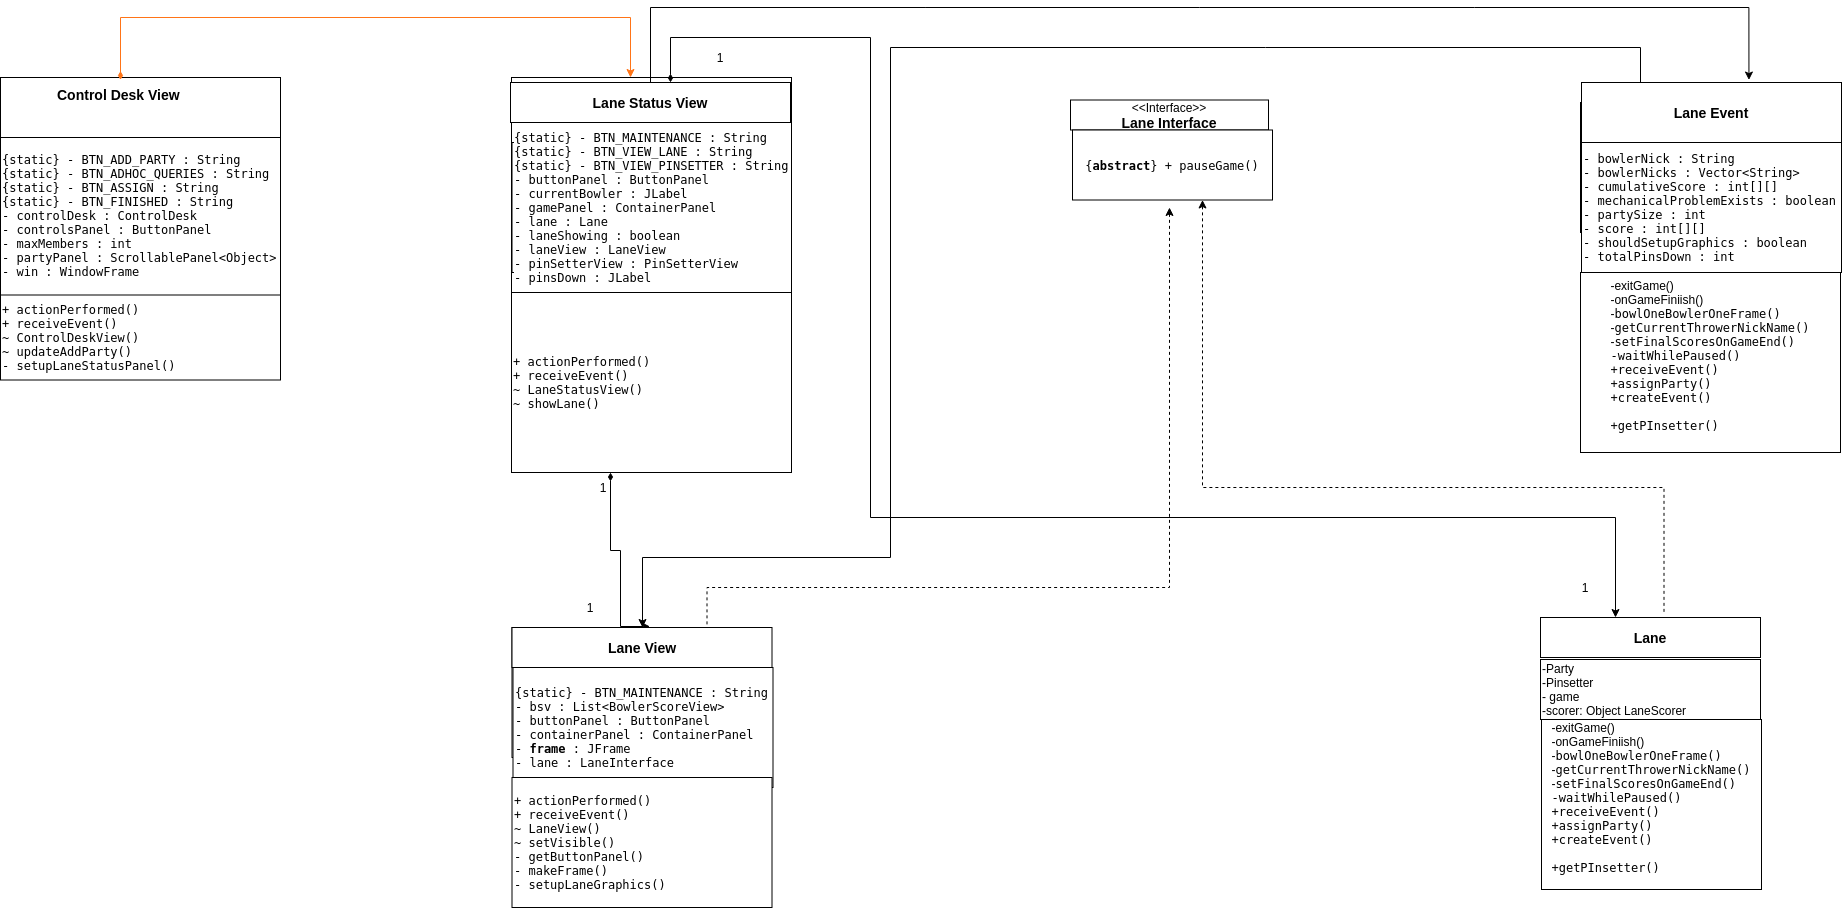

The diagram above was exported from draw.io. Its source (the exported page's mxGraphModel, read from the mxfile embedded in the PNG):
<mxGraphModel dx="3286" dy="399" grid="1" gridSize="10" guides="1" tooltips="1" connect="1" arrows="1" fold="1" page="1" pageScale="1" pageWidth="1100" pageHeight="850" background="#ffffff" math="0" shadow="0">
  <root>
    <mxCell id="0" />
    <mxCell id="1" parent="0" />
    <mxCell id="ZxqWwrUlXkRS1ZWIBDkn-189" value="" style="rounded=0;whiteSpace=wrap;html=1;" vertex="1" parent="1">
      <mxGeometry x="-69" y="960" width="280" height="220" as="geometry" />
    </mxCell>
    <mxCell id="ZxqWwrUlXkRS1ZWIBDkn-257" style="edgeStyle=orthogonalEdgeStyle;rounded=0;orthogonalLoop=1;jettySize=auto;html=1;entryX=0.644;entryY=-0.041;entryDx=0;entryDy=0;entryPerimeter=0;startArrow=none;startFill=0;" edge="1" parent="1" source="ZxqWwrUlXkRS1ZWIBDkn-190" target="ZxqWwrUlXkRS1ZWIBDkn-249">
      <mxGeometry relative="1" as="geometry">
        <Array as="points">
          <mxPoint x="70" y="890" />
          <mxPoint x="1168" y="890" />
        </Array>
      </mxGeometry>
    </mxCell>
    <mxCell id="ZxqWwrUlXkRS1ZWIBDkn-319" style="edgeStyle=orthogonalEdgeStyle;rounded=0;orthogonalLoop=1;jettySize=auto;html=1;entryX=0.25;entryY=0;entryDx=0;entryDy=0;startArrow=diamondThin;startFill=1;endArrow=classic;endFill=1;strokeColor=#000000;" edge="1" parent="1">
      <mxGeometry relative="1" as="geometry">
        <mxPoint x="90" y="965" as="sourcePoint" />
        <mxPoint x="1035" y="1500" as="targetPoint" />
        <Array as="points">
          <mxPoint x="90" y="920" />
          <mxPoint x="290" y="920" />
          <mxPoint x="290" y="1400" />
          <mxPoint x="1035" y="1400" />
        </Array>
      </mxGeometry>
    </mxCell>
    <mxCell id="ZxqWwrUlXkRS1ZWIBDkn-190" value="&lt;b&gt;&lt;font style=&quot;font-size: 14px&quot;&gt;Lane Status View&lt;/font&gt;&lt;/b&gt;" style="rounded=0;whiteSpace=wrap;html=1;" vertex="1" parent="1">
      <mxGeometry x="-70" y="965" width="280" height="40" as="geometry" />
    </mxCell>
    <mxCell id="ZxqWwrUlXkRS1ZWIBDkn-191" value="&lt;pre style=&quot;background-color: rgb(255 , 255 , 255) ; font-family: &amp;#34;dejavu sans mono&amp;#34; ; font-size: 9pt&quot;&gt;&lt;pre style=&quot;font-family: &amp;#34;dejavu sans mono&amp;#34; ; font-size: 9pt&quot;&gt;{static} - BTN_MAINTENANCE : String&lt;br&gt;{static} - BTN_VIEW_LANE : String&lt;br&gt;{static} - BTN_VIEW_PINSETTER : String&lt;br&gt;- buttonPanel : ButtonPanel&lt;br&gt;- currentBowler : JLabel&lt;br&gt;- gamePanel : ContainerPanel&lt;br&gt;- lane : Lane&lt;br&gt;- laneShowing : boolean&lt;br&gt;- laneView : LaneView&lt;br&gt;- pinSetterView : PinSetterView&lt;br&gt;- pinsDown : JLabel&lt;/pre&gt;&lt;/pre&gt;" style="rounded=0;whiteSpace=wrap;html=1;align=left;" vertex="1" parent="1">
      <mxGeometry x="-68.5" y="1025" width="260" height="130" as="geometry" />
    </mxCell>
    <mxCell id="ZxqWwrUlXkRS1ZWIBDkn-255" style="edgeStyle=orthogonalEdgeStyle;rounded=0;orthogonalLoop=1;jettySize=auto;html=1;entryX=0.531;entryY=-0.025;entryDx=0;entryDy=0;entryPerimeter=0;startArrow=diamondThin;startFill=1;" edge="1" parent="1" source="ZxqWwrUlXkRS1ZWIBDkn-192" target="ZxqWwrUlXkRS1ZWIBDkn-242">
      <mxGeometry relative="1" as="geometry">
        <Array as="points">
          <mxPoint x="30" y="1433" />
          <mxPoint x="40" y="1433" />
          <mxPoint x="40" y="1509" />
        </Array>
      </mxGeometry>
    </mxCell>
    <mxCell id="ZxqWwrUlXkRS1ZWIBDkn-192" value="&lt;div&gt;&lt;pre style=&quot;background-color: rgb(255 , 255 , 255) ; font-family: &amp;#34;dejavu sans mono&amp;#34; ; font-size: 9pt&quot;&gt;+ actionPerformed()&lt;br&gt;+ receiveEvent()&lt;br&gt;~ LaneStatusView()&lt;br&gt;~ showLane()&lt;/pre&gt;&lt;/div&gt;" style="rounded=0;whiteSpace=wrap;html=1;align=left;" vertex="1" parent="1">
      <mxGeometry x="-69" y="1175" width="280" height="180" as="geometry" />
    </mxCell>
    <mxCell id="ZxqWwrUlXkRS1ZWIBDkn-193" value="1" style="text;html=1;strokeColor=none;fillColor=none;align=center;verticalAlign=middle;whiteSpace=wrap;rounded=0;" vertex="1" parent="1">
      <mxGeometry x="1091" y="1083" width="40" height="20" as="geometry" />
    </mxCell>
    <mxCell id="ZxqWwrUlXkRS1ZWIBDkn-241" value="" style="rounded=0;whiteSpace=wrap;html=1;" vertex="1" parent="1">
      <mxGeometry x="-68.5" y="1510" width="220" height="130" as="geometry" />
    </mxCell>
    <mxCell id="ZxqWwrUlXkRS1ZWIBDkn-242" value="&lt;b&gt;&lt;font style=&quot;font-size: 14px&quot;&gt;Lane View&lt;/font&gt;&lt;/b&gt;" style="rounded=0;whiteSpace=wrap;html=1;" vertex="1" parent="1">
      <mxGeometry x="-68.5" y="1510" width="260" height="40" as="geometry" />
    </mxCell>
    <mxCell id="ZxqWwrUlXkRS1ZWIBDkn-243" value="&lt;pre style=&quot;background-color: rgb(255 , 255 , 255) ; font-family: &amp;#34;dejavu sans mono&amp;#34; ; font-size: 9pt&quot;&gt;{static} - BTN_MAINTENANCE : String&lt;br&gt;- bsv : List&amp;lt;BowlerScoreView&amp;gt;&lt;br&gt;- buttonPanel : ButtonPanel&lt;br&gt;- containerPanel : ContainerPanel&lt;br&gt;- &lt;span style=&quot;font-weight: bold&quot;&gt;frame&lt;/span&gt; : JFrame&lt;br&gt;- lane : LaneInterface&lt;/pre&gt;" style="rounded=0;whiteSpace=wrap;html=1;align=left;" vertex="1" parent="1">
      <mxGeometry x="-67.5" y="1550" width="260" height="120" as="geometry" />
    </mxCell>
    <mxCell id="ZxqWwrUlXkRS1ZWIBDkn-244" value="&lt;div&gt;&lt;pre style=&quot;background-color: rgb(255 , 255 , 255) ; font-family: &amp;#34;dejavu sans mono&amp;#34; ; font-size: 9pt&quot;&gt;+ actionPerformed()&lt;br&gt;+ receiveEvent()&lt;br&gt;~ LaneView()&lt;br&gt;~ setVisible()&lt;br&gt;- getButtonPanel()&lt;br&gt;- makeFrame()&lt;br&gt;- setupLaneGraphics()&lt;/pre&gt;&lt;/div&gt;" style="rounded=0;whiteSpace=wrap;html=1;align=left;" vertex="1" parent="1">
      <mxGeometry x="-68.5" y="1660" width="260" height="130" as="geometry" />
    </mxCell>
    <mxCell id="ZxqWwrUlXkRS1ZWIBDkn-245" value="&lt;b&gt;&lt;font style=&quot;font-size: 14px&quot;&gt;Lane&lt;/font&gt;&lt;/b&gt;" style="rounded=0;whiteSpace=wrap;html=1;" vertex="1" parent="1">
      <mxGeometry x="960" y="1500" width="220" height="40" as="geometry" />
    </mxCell>
    <mxCell id="ZxqWwrUlXkRS1ZWIBDkn-246" value="&lt;div style=&quot;text-align: left&quot;&gt;-exitGame()&lt;/div&gt;&lt;div style=&quot;text-align: left&quot;&gt;-onGameFiniish()&lt;/div&gt;&lt;div style=&quot;text-align: left&quot;&gt;-&lt;span style=&quot;background-color: rgb(255 , 255 , 255) ; font-family: &amp;#34;dejavu sans mono&amp;#34; ; font-size: 9pt ; text-align: center&quot;&gt;bowlOneBowlerOneFrame()&lt;/span&gt;&lt;/div&gt;&lt;div style=&quot;text-align: left&quot;&gt;-&lt;span style=&quot;background-color: rgb(255 , 255 , 255) ; font-family: &amp;#34;dejavu sans mono&amp;#34; ; font-size: 9pt ; text-align: center&quot;&gt;getCurrentThrowerNickName()&lt;/span&gt;&lt;/div&gt;&lt;div style=&quot;text-align: left&quot;&gt;-&lt;span style=&quot;background-color: rgb(255 , 255 , 255) ; font-family: &amp;#34;dejavu sans mono&amp;#34; ; font-size: 9pt ; text-align: center&quot;&gt;setFinalScoresOnGameEnd()&lt;/span&gt;&lt;/div&gt;&lt;div style=&quot;text-align: left&quot;&gt;&lt;span style=&quot;background-color: rgb(255 , 255 , 255) ; font-family: &amp;#34;dejavu sans mono&amp;#34; ; font-size: 9pt ; text-align: center&quot;&gt;-waitWhilePaused()&lt;/span&gt;&lt;/div&gt;&lt;div style=&quot;text-align: left&quot;&gt;&lt;span style=&quot;background-color: rgb(255 , 255 , 255) ; font-family: &amp;#34;dejavu sans mono&amp;#34; ; font-size: 9pt ; text-align: center&quot;&gt;+&lt;/span&gt;&lt;span style=&quot;background-color: rgb(255 , 255 , 255) ; font-family: &amp;#34;dejavu sans mono&amp;#34; ; font-size: 9pt ; text-align: center&quot;&gt;receiveEvent()&lt;/span&gt;&lt;/div&gt;&lt;div style=&quot;text-align: left&quot;&gt;&lt;font face=&quot;dejavu sans mono&quot;&gt;&lt;span style=&quot;background-color: rgb(255 , 255 , 255)&quot;&gt;+&lt;/span&gt;&lt;/font&gt;&lt;span style=&quot;background-color: rgb(255 , 255 , 255) ; font-family: &amp;#34;dejavu sans mono&amp;#34; ; font-size: 9pt ; text-align: center&quot;&gt;assignParty()&lt;/span&gt;&lt;/div&gt;&lt;div style=&quot;text-align: left&quot;&gt;&lt;span style=&quot;background-color: rgb(255 , 255 , 255) ; font-family: &amp;#34;dejavu sans mono&amp;#34; ; font-size: 9pt ; text-align: center&quot;&gt;+&lt;/span&gt;&lt;span style=&quot;background-color: rgb(255 , 255 , 255) ; font-family: &amp;#34;dejavu sans mono&amp;#34; ; font-size: 9pt ; text-align: center&quot;&gt;createEvent()&lt;/span&gt;&lt;/div&gt;&lt;div style=&quot;text-align: left&quot;&gt;&lt;br&gt;&lt;/div&gt;&lt;div style=&quot;text-align: left&quot;&gt;&lt;span style=&quot;background-color: rgb(255 , 255 , 255) ; font-family: &amp;#34;dejavu sans mono&amp;#34; ; font-size: 9pt ; text-align: center&quot;&gt;+getPInsetter()&lt;/span&gt;&lt;/div&gt;&lt;div style=&quot;text-align: left&quot;&gt;&lt;span style=&quot;background-color: rgb(255 , 255 , 255) ; font-family: &amp;#34;dejavu sans mono&amp;#34; ; font-size: 9pt ; text-align: center&quot;&gt;&lt;br&gt;&lt;/span&gt;&lt;/div&gt;" style="rounded=0;whiteSpace=wrap;html=1;" vertex="1" parent="1">
      <mxGeometry x="961" y="1602" width="220" height="170" as="geometry" />
    </mxCell>
    <mxCell id="ZxqWwrUlXkRS1ZWIBDkn-247" value="-Party&lt;br&gt;-Pinsetter&lt;br&gt;- game&lt;br&gt;-scorer: Object LaneScorer&lt;br&gt;" style="rounded=0;whiteSpace=wrap;html=1;align=left;" vertex="1" parent="1">
      <mxGeometry x="960" y="1542" width="220" height="60" as="geometry" />
    </mxCell>
    <mxCell id="ZxqWwrUlXkRS1ZWIBDkn-248" value="" style="rounded=0;whiteSpace=wrap;html=1;" vertex="1" parent="1">
      <mxGeometry x="1000" y="985" width="220" height="130" as="geometry" />
    </mxCell>
    <mxCell id="ZxqWwrUlXkRS1ZWIBDkn-258" style="edgeStyle=orthogonalEdgeStyle;rounded=0;orthogonalLoop=1;jettySize=auto;html=1;startArrow=none;startFill=0;" edge="1" parent="1" source="ZxqWwrUlXkRS1ZWIBDkn-249" target="ZxqWwrUlXkRS1ZWIBDkn-242">
      <mxGeometry relative="1" as="geometry">
        <Array as="points">
          <mxPoint x="1060" y="930" />
          <mxPoint x="310" y="930" />
          <mxPoint x="310" y="1440" />
          <mxPoint x="62" y="1440" />
        </Array>
      </mxGeometry>
    </mxCell>
    <mxCell id="ZxqWwrUlXkRS1ZWIBDkn-249" value="&lt;b&gt;&lt;font style=&quot;font-size: 14px&quot;&gt;Lane Event&lt;/font&gt;&lt;/b&gt;" style="rounded=0;whiteSpace=wrap;html=1;" vertex="1" parent="1">
      <mxGeometry x="1001" y="965" width="260" height="60" as="geometry" />
    </mxCell>
    <mxCell id="ZxqWwrUlXkRS1ZWIBDkn-250" value="&lt;pre style=&quot;background-color: rgb(255 , 255 , 255) ; font-family: &amp;#34;dejavu sans mono&amp;#34; ; font-size: 9pt&quot;&gt;- bowlerNick : String&lt;br&gt;- bowlerNicks : Vector&amp;lt;String&amp;gt;&lt;br&gt;- cumulativeScore : int[][]&lt;br&gt;- mechanicalProblemExists : boolean&lt;br&gt;- partySize : int&lt;br&gt;- score : int[][]&lt;br&gt;- shouldSetupGraphics : boolean&lt;br&gt;- totalPinsDown : int&lt;/pre&gt;" style="rounded=0;whiteSpace=wrap;html=1;align=left;" vertex="1" parent="1">
      <mxGeometry x="1001" y="1025" width="260" height="130" as="geometry" />
    </mxCell>
    <mxCell id="ZxqWwrUlXkRS1ZWIBDkn-251" value="&lt;div style=&quot;text-align: left&quot;&gt;-exitGame()&lt;/div&gt;&lt;div style=&quot;text-align: left&quot;&gt;-onGameFiniish()&lt;/div&gt;&lt;div style=&quot;text-align: left&quot;&gt;-&lt;span style=&quot;background-color: rgb(255 , 255 , 255) ; font-family: &amp;#34;dejavu sans mono&amp;#34; ; font-size: 9pt&quot;&gt;bowlOneBowlerOneFrame()&lt;/span&gt;&lt;/div&gt;&lt;div style=&quot;text-align: left&quot;&gt;-&lt;span style=&quot;background-color: rgb(255 , 255 , 255) ; font-family: &amp;#34;dejavu sans mono&amp;#34; ; font-size: 9pt&quot;&gt;getCurrentThrowerNickName()&lt;/span&gt;&lt;/div&gt;&lt;div style=&quot;text-align: left&quot;&gt;-&lt;span style=&quot;background-color: rgb(255 , 255 , 255) ; font-family: &amp;#34;dejavu sans mono&amp;#34; ; font-size: 9pt&quot;&gt;setFinalScoresOnGameEnd()&lt;/span&gt;&lt;/div&gt;&lt;div style=&quot;text-align: left&quot;&gt;&lt;span style=&quot;background-color: rgb(255 , 255 , 255) ; font-family: &amp;#34;dejavu sans mono&amp;#34; ; font-size: 9pt&quot;&gt;-waitWhilePaused()&lt;/span&gt;&lt;/div&gt;&lt;div style=&quot;text-align: left&quot;&gt;&lt;span style=&quot;background-color: rgb(255 , 255 , 255) ; font-family: &amp;#34;dejavu sans mono&amp;#34; ; font-size: 9pt&quot;&gt;+&lt;/span&gt;&lt;span style=&quot;background-color: rgb(255 , 255 , 255) ; font-family: &amp;#34;dejavu sans mono&amp;#34; ; font-size: 9pt&quot;&gt;receiveEvent()&lt;/span&gt;&lt;/div&gt;&lt;div style=&quot;text-align: left&quot;&gt;&lt;font face=&quot;dejavu sans mono&quot;&gt;&lt;span style=&quot;background-color: rgb(255 , 255 , 255)&quot;&gt;+&lt;/span&gt;&lt;/font&gt;&lt;span style=&quot;background-color: rgb(255 , 255 , 255) ; font-family: &amp;#34;dejavu sans mono&amp;#34; ; font-size: 9pt&quot;&gt;assignParty()&lt;/span&gt;&lt;/div&gt;&lt;div style=&quot;text-align: left&quot;&gt;&lt;span style=&quot;background-color: rgb(255 , 255 , 255) ; font-family: &amp;#34;dejavu sans mono&amp;#34; ; font-size: 9pt&quot;&gt;+&lt;/span&gt;&lt;span style=&quot;background-color: rgb(255 , 255 , 255) ; font-family: &amp;#34;dejavu sans mono&amp;#34; ; font-size: 9pt&quot;&gt;createEvent()&lt;/span&gt;&lt;/div&gt;&lt;div style=&quot;text-align: left&quot;&gt;&lt;br&gt;&lt;/div&gt;&lt;div style=&quot;text-align: left&quot;&gt;&lt;span style=&quot;background-color: rgb(255 , 255 , 255) ; font-family: &amp;#34;dejavu sans mono&amp;#34; ; font-size: 9pt&quot;&gt;+getPInsetter()&lt;/span&gt;&lt;/div&gt;&lt;div style=&quot;text-align: left&quot;&gt;&lt;span style=&quot;background-color: rgb(255 , 255 , 255) ; font-family: &amp;#34;dejavu sans mono&amp;#34; ; font-size: 9pt&quot;&gt;&lt;br&gt;&lt;/span&gt;&lt;/div&gt;" style="rounded=0;whiteSpace=wrap;html=1;" vertex="1" parent="1">
      <mxGeometry x="1000" y="1155" width="260" height="180" as="geometry" />
    </mxCell>
    <mxCell id="ZxqWwrUlXkRS1ZWIBDkn-253" value="1" style="text;html=1;strokeColor=none;fillColor=none;align=center;verticalAlign=middle;whiteSpace=wrap;rounded=0;" vertex="1" parent="1">
      <mxGeometry x="3" y="1360" width="40" height="20" as="geometry" />
    </mxCell>
    <mxCell id="ZxqWwrUlXkRS1ZWIBDkn-254" value="1" style="text;html=1;strokeColor=none;fillColor=none;align=center;verticalAlign=middle;whiteSpace=wrap;rounded=0;" vertex="1" parent="1">
      <mxGeometry x="-10" y="1480" width="40" height="20" as="geometry" />
    </mxCell>
    <mxCell id="ZxqWwrUlXkRS1ZWIBDkn-317" style="edgeStyle=orthogonalEdgeStyle;rounded=0;orthogonalLoop=1;jettySize=auto;html=1;entryX=0.75;entryY=0;entryDx=0;entryDy=0;startArrow=classic;startFill=1;dashed=1;endArrow=none;endFill=0;" edge="1" parent="1" target="ZxqWwrUlXkRS1ZWIBDkn-242">
      <mxGeometry relative="1" as="geometry">
        <mxPoint x="589" y="1090" as="sourcePoint" />
        <Array as="points">
          <mxPoint x="589" y="1470" />
          <mxPoint x="127" y="1470" />
        </Array>
      </mxGeometry>
    </mxCell>
    <mxCell id="ZxqWwrUlXkRS1ZWIBDkn-315" value="&amp;lt;&amp;lt;Interface&amp;gt;&amp;gt;&lt;br&gt;&lt;span style=&quot;font-size: 14px&quot;&gt;&lt;b&gt;Lane Interface&lt;/b&gt;&lt;/span&gt;" style="rounded=0;whiteSpace=wrap;html=1;align=center;" vertex="1" parent="1">
      <mxGeometry x="490" y="982.5" width="198" height="30" as="geometry" />
    </mxCell>
    <mxCell id="ZxqWwrUlXkRS1ZWIBDkn-318" style="edgeStyle=orthogonalEdgeStyle;rounded=0;orthogonalLoop=1;jettySize=auto;html=1;entryX=0.425;entryY=-0.075;entryDx=0;entryDy=0;entryPerimeter=0;dashed=1;startArrow=classic;startFill=1;endArrow=none;endFill=0;" edge="1" parent="1">
      <mxGeometry relative="1" as="geometry">
        <mxPoint x="622" y="1082.5" as="sourcePoint" />
        <mxPoint x="1083.5" y="1497" as="targetPoint" />
        <Array as="points">
          <mxPoint x="622" y="1370" />
          <mxPoint x="1084" y="1370" />
        </Array>
      </mxGeometry>
    </mxCell>
    <mxCell id="ZxqWwrUlXkRS1ZWIBDkn-316" value="&lt;pre style=&quot;background-color: rgb(255 , 255 , 255)&quot;&gt;&lt;pre&gt;&lt;pre style=&quot;font-family: &amp;#34;dejavu sans mono&amp;#34; ; font-size: 9pt&quot;&gt;{&lt;span style=&quot;font-weight: bold&quot;&gt;abstract&lt;/span&gt;} + pauseGame()&lt;/pre&gt;&lt;/pre&gt;&lt;/pre&gt;" style="rounded=0;whiteSpace=wrap;html=1;" vertex="1" parent="1">
      <mxGeometry x="492" y="1012.5" width="200" height="70" as="geometry" />
    </mxCell>
    <mxCell id="ZxqWwrUlXkRS1ZWIBDkn-320" value="1" style="text;html=1;strokeColor=none;fillColor=none;align=center;verticalAlign=middle;whiteSpace=wrap;rounded=0;" vertex="1" parent="1">
      <mxGeometry x="120" y="930" width="40" height="20" as="geometry" />
    </mxCell>
    <mxCell id="ZxqWwrUlXkRS1ZWIBDkn-321" value="1" style="text;html=1;strokeColor=none;fillColor=none;align=center;verticalAlign=middle;whiteSpace=wrap;rounded=0;" vertex="1" parent="1">
      <mxGeometry x="985" y="1460" width="40" height="20" as="geometry" />
    </mxCell>
    <mxCell id="ZxqWwrUlXkRS1ZWIBDkn-322" value="&lt;pre style=&quot;background-color: rgb(255 , 255 , 255) ; font-family: &amp;#34;dejavu sans mono&amp;#34; ; font-size: 9pt&quot;&gt;&lt;pre style=&quot;font-family: &amp;#34;dejavu sans mono&amp;#34; ; font-size: 9pt&quot;&gt;{static} - BTN_ADD_PARTY : String&lt;br&gt;{static} - BTN_ADHOC_QUERIES : String&lt;br&gt;{static} - BTN_ASSIGN : String&lt;br&gt;{static} - BTN_FINISHED : String&lt;br&gt;- controlDesk : ControlDesk&lt;br&gt;- controlsPanel : ButtonPanel&lt;br&gt;- maxMembers : int&lt;br&gt;- partyPanel : ScrollablePanel&amp;lt;Object&amp;gt;&lt;br&gt;- win : WindowFrame&lt;/pre&gt;&lt;/pre&gt;" style="rounded=0;whiteSpace=wrap;html=1;align=left;" vertex="1" parent="1">
      <mxGeometry x="-580" y="982.5" width="280" height="230" as="geometry" />
    </mxCell>
    <mxCell id="ZxqWwrUlXkRS1ZWIBDkn-323" value="&lt;pre style=&quot;background-color: rgb(255 , 255 , 255) ; font-family: &amp;#34;dejavu sans mono&amp;#34; ; font-size: 9pt&quot;&gt;&lt;pre style=&quot;font-family: &amp;#34;dejavu sans mono&amp;#34; ; font-size: 9pt&quot;&gt;&lt;pre style=&quot;font-family: &amp;#34;dejavu sans mono&amp;#34; ; font-size: 9pt&quot;&gt;+ actionPerformed()&lt;br&gt;+ receiveEvent()&lt;br&gt;~ ControlDeskView()&lt;br&gt;~ updateAddParty()&lt;br&gt;- setupLaneStatusPanel()&lt;/pre&gt;&lt;/pre&gt;&lt;/pre&gt;" style="rounded=0;whiteSpace=wrap;html=1;align=left;" vertex="1" parent="1">
      <mxGeometry x="-580" y="1177.5" width="280" height="85" as="geometry" />
    </mxCell>
    <mxCell id="ZxqWwrUlXkRS1ZWIBDkn-324" value="" style="rounded=0;whiteSpace=wrap;html=1;" vertex="1" parent="1">
      <mxGeometry x="-580" y="960" width="280" height="60" as="geometry" />
    </mxCell>
    <mxCell id="ZxqWwrUlXkRS1ZWIBDkn-326" style="edgeStyle=orthogonalEdgeStyle;rounded=0;orthogonalLoop=1;jettySize=auto;html=1;startArrow=diamondThin;startFill=1;endArrow=classic;endFill=1;strokeColor=#FF7417;" edge="1" parent="1" source="ZxqWwrUlXkRS1ZWIBDkn-325">
      <mxGeometry relative="1" as="geometry">
        <mxPoint x="50" y="960" as="targetPoint" />
        <mxPoint x="-460" y="950" as="sourcePoint" />
        <Array as="points">
          <mxPoint x="-460" y="900" />
          <mxPoint x="50" y="900" />
        </Array>
      </mxGeometry>
    </mxCell>
    <mxCell id="ZxqWwrUlXkRS1ZWIBDkn-325" value="Control Desk View" style="text;html=1;fontStyle=1;fontSize=14;" vertex="1" parent="1">
      <mxGeometry x="-525" y="962.5" width="100" height="30" as="geometry" />
    </mxCell>
  </root>
</mxGraphModel>